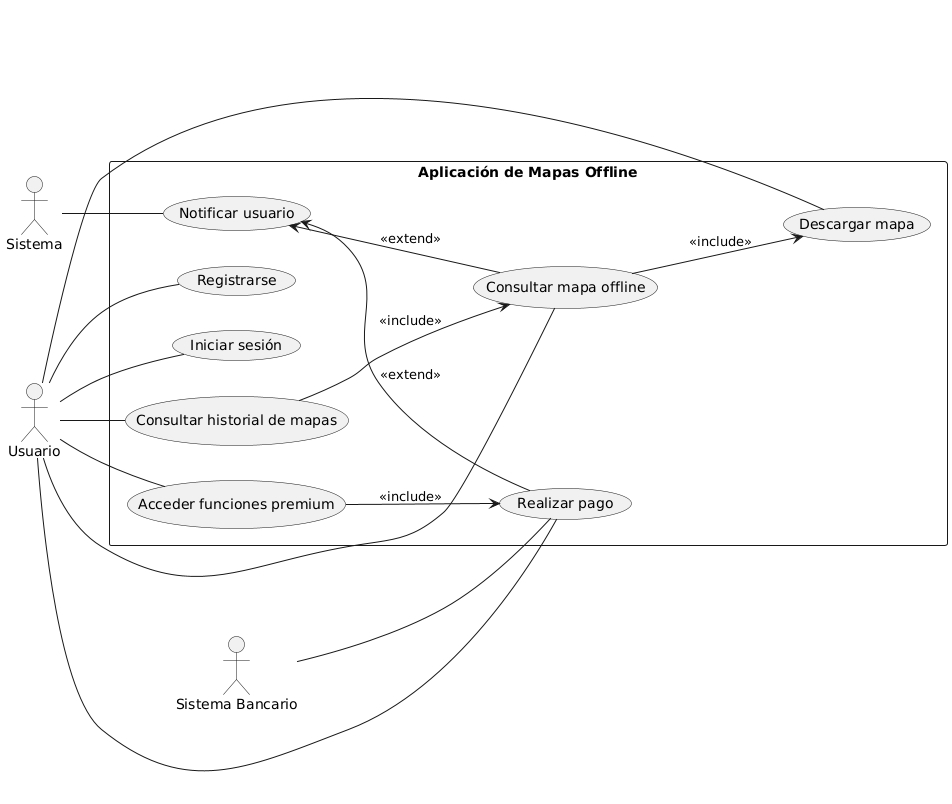

The diagram above was rendered by PlantUML. Its source (embedded in the PNG):
@startuml
left to right direction

actor "Usuario" as U
actor "Sistema" as SYS
actor "Sistema Bancario" as SB

rectangle "Aplicación de Mapas Offline" as AMO {
  (Registrarse) as UC1
  (Iniciar sesión) as UC2
  (Descargar mapa) as UC3
  (Consultar mapa offline) as UC4
  (Consultar historial de mapas) as UC5
  (Realizar pago) as UC6
  (Acceder funciones premium) as UC7
  (Notificar usuario) as UC8

  UC4 --> UC3 : <<include>>
  UC5 --> UC4 : <<include>>
  UC7 --> UC6 : <<include>>

  UC8 <-- UC6 : <<extend>>
  UC8 <-- UC4 : <<extend>>
}

U -- UC1
U -- UC2
U -- UC3
U -- UC4
U -- UC5
U -- UC6
U -- UC7

SYS -- UC8
SB -- UC6
@enduml